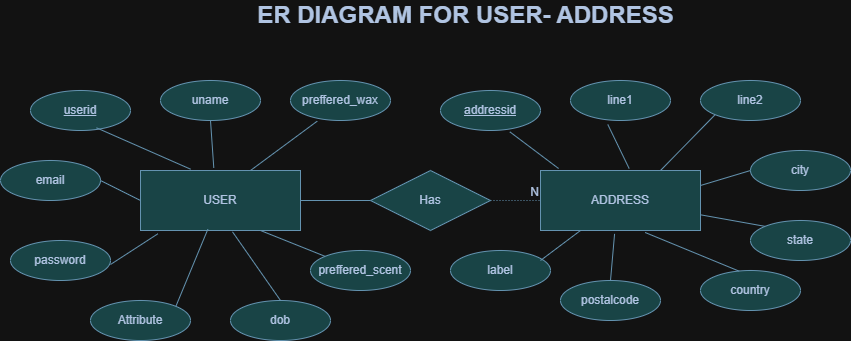

The diagram above was exported from draw.io. Its source (the exported page's mxGraphModel, read from the mxfile embedded in the PNG):
<mxGraphModel dx="1000" dy="597" grid="1" gridSize="10" guides="1" tooltips="1" connect="1" arrows="1" fold="1" page="1" pageScale="1" pageWidth="850" pageHeight="1100" math="0" shadow="0" extFonts="Permanent Marker^https://fonts.googleapis.com/css?family=Permanent+Marker">
  <root>
    <mxCell id="0" />
    <mxCell id="1" parent="0" />
    <mxCell id="UpTBXG9ikVGKGwPS6eUw-2" parent="1" style="whiteSpace=wrap;html=1;align=center;labelBackgroundColor=none;fillColor=#A8DADC;strokeColor=#457B9D;fontColor=#1D3557;" value="USER" vertex="1">
      <mxGeometry height="60" width="160" x="210" y="210" as="geometry" />
    </mxCell>
    <mxCell id="UpTBXG9ikVGKGwPS6eUw-3" parent="1" style="ellipse;whiteSpace=wrap;html=1;align=center;fontStyle=4;labelBackgroundColor=none;fillColor=#A8DADC;strokeColor=#457B9D;fontColor=#1D3557;" value="userid" vertex="1">
      <mxGeometry height="40" width="100" x="100" y="130" as="geometry" />
    </mxCell>
    <mxCell id="UpTBXG9ikVGKGwPS6eUw-4" parent="1" style="ellipse;whiteSpace=wrap;html=1;align=center;labelBackgroundColor=none;fillColor=#A8DADC;strokeColor=#457B9D;fontColor=#1D3557;" value="uname" vertex="1">
      <mxGeometry height="40" width="100" x="230" y="120" as="geometry" />
    </mxCell>
    <mxCell id="UpTBXG9ikVGKGwPS6eUw-5" parent="1" style="ellipse;whiteSpace=wrap;html=1;align=center;labelBackgroundColor=none;fillColor=#A8DADC;strokeColor=#457B9D;fontColor=#1D3557;" value="email" vertex="1">
      <mxGeometry height="40" width="100" x="70" y="200" as="geometry" />
    </mxCell>
    <mxCell id="UpTBXG9ikVGKGwPS6eUw-6" parent="1" style="ellipse;whiteSpace=wrap;html=1;align=center;labelBackgroundColor=none;fillColor=#A8DADC;strokeColor=#457B9D;fontColor=#1D3557;" value="password" vertex="1">
      <mxGeometry height="40" width="100" x="80" y="280" as="geometry" />
    </mxCell>
    <mxCell id="UpTBXG9ikVGKGwPS6eUw-7" parent="1" style="ellipse;whiteSpace=wrap;html=1;align=center;labelBackgroundColor=none;fillColor=#A8DADC;strokeColor=#457B9D;fontColor=#1D3557;" value="dob" vertex="1">
      <mxGeometry height="40" width="100" x="300" y="340" as="geometry" />
    </mxCell>
    <mxCell id="UpTBXG9ikVGKGwPS6eUw-8" parent="1" style="ellipse;whiteSpace=wrap;html=1;align=center;labelBackgroundColor=none;fillColor=#A8DADC;strokeColor=#457B9D;fontColor=#1D3557;" value="Attribute" vertex="1">
      <mxGeometry height="40" width="100" x="160" y="340" as="geometry" />
    </mxCell>
    <mxCell id="UpTBXG9ikVGKGwPS6eUw-9" parent="1" style="ellipse;whiteSpace=wrap;html=1;align=center;labelBackgroundColor=none;fillColor=#A8DADC;strokeColor=#457B9D;fontColor=#1D3557;" value="preffered_wax" vertex="1">
      <mxGeometry height="40" width="100" x="360" y="120" as="geometry" />
    </mxCell>
    <mxCell id="UpTBXG9ikVGKGwPS6eUw-10" parent="1" style="ellipse;whiteSpace=wrap;html=1;align=center;labelBackgroundColor=none;fillColor=#A8DADC;strokeColor=#457B9D;fontColor=#1D3557;" value="preffered_scent" vertex="1">
      <mxGeometry height="40" width="100" x="380" y="290" as="geometry" />
    </mxCell>
    <mxCell id="UpTBXG9ikVGKGwPS6eUw-11" parent="1" style="whiteSpace=wrap;html=1;align=center;labelBackgroundColor=none;fillColor=#A8DADC;strokeColor=#457B9D;fontColor=#1D3557;" value="ADDRESS" vertex="1">
      <mxGeometry height="60" width="160" x="610" y="210" as="geometry" />
    </mxCell>
    <mxCell id="UpTBXG9ikVGKGwPS6eUw-12" parent="1" style="ellipse;whiteSpace=wrap;html=1;align=center;fontStyle=4;labelBackgroundColor=none;fillColor=#A8DADC;strokeColor=#457B9D;fontColor=#1D3557;" value="addressid" vertex="1">
      <mxGeometry height="40" width="100" x="510" y="130" as="geometry" />
    </mxCell>
    <mxCell id="UpTBXG9ikVGKGwPS6eUw-15" edge="1" parent="1" source="UpTBXG9ikVGKGwPS6eUw-2" style="endArrow=none;html=1;rounded=0;exitX=0.75;exitY=1;exitDx=0;exitDy=0;labelBackgroundColor=none;strokeColor=#457B9D;fontColor=default;" target="UpTBXG9ikVGKGwPS6eUw-10" value="">
      <mxGeometry relative="1" as="geometry">
        <mxPoint x="350" y="310" as="sourcePoint" />
        <mxPoint x="510" y="310" as="targetPoint" />
      </mxGeometry>
    </mxCell>
    <mxCell id="UpTBXG9ikVGKGwPS6eUw-16" edge="1" parent="1" source="UpTBXG9ikVGKGwPS6eUw-2" style="endArrow=none;html=1;rounded=0;exitX=0.575;exitY=1.022;exitDx=0;exitDy=0;exitPerimeter=0;entryX=0.5;entryY=0;entryDx=0;entryDy=0;labelBackgroundColor=none;strokeColor=#457B9D;fontColor=default;" target="UpTBXG9ikVGKGwPS6eUw-7" value="">
      <mxGeometry relative="1" as="geometry">
        <mxPoint x="310" y="290" as="sourcePoint" />
        <mxPoint x="375" y="316" as="targetPoint" />
      </mxGeometry>
    </mxCell>
    <mxCell id="UpTBXG9ikVGKGwPS6eUw-17" edge="1" parent="1" source="UpTBXG9ikVGKGwPS6eUw-2" style="endArrow=none;html=1;rounded=0;exitX=0.421;exitY=0.978;exitDx=0;exitDy=0;entryX=1;entryY=0;entryDx=0;entryDy=0;exitPerimeter=0;labelBackgroundColor=none;strokeColor=#457B9D;fontColor=default;" target="UpTBXG9ikVGKGwPS6eUw-8" value="">
      <mxGeometry relative="1" as="geometry">
        <mxPoint x="260" y="300" as="sourcePoint" />
        <mxPoint x="325" y="326" as="targetPoint" />
      </mxGeometry>
    </mxCell>
    <mxCell id="UpTBXG9ikVGKGwPS6eUw-18" edge="1" parent="1" style="endArrow=none;html=1;rounded=0;exitX=0.75;exitY=1;exitDx=0;exitDy=0;entryX=0.108;entryY=1.056;entryDx=0;entryDy=0;entryPerimeter=0;labelBackgroundColor=none;strokeColor=#457B9D;fontColor=default;" target="UpTBXG9ikVGKGwPS6eUw-2" value="">
      <mxGeometry relative="1" as="geometry">
        <mxPoint x="180" y="304" as="sourcePoint" />
        <mxPoint x="245" y="330" as="targetPoint" />
      </mxGeometry>
    </mxCell>
    <mxCell id="UpTBXG9ikVGKGwPS6eUw-19" edge="1" parent="1" style="endArrow=none;html=1;rounded=0;entryX=0;entryY=0.5;entryDx=0;entryDy=0;labelBackgroundColor=none;strokeColor=#457B9D;fontColor=default;" target="UpTBXG9ikVGKGwPS6eUw-2" value="">
      <mxGeometry relative="1" as="geometry">
        <mxPoint x="170" y="220" as="sourcePoint" />
        <mxPoint x="330" y="220" as="targetPoint" />
      </mxGeometry>
    </mxCell>
    <mxCell id="UpTBXG9ikVGKGwPS6eUw-20" edge="1" parent="1" source="UpTBXG9ikVGKGwPS6eUw-3" style="endArrow=none;html=1;rounded=0;entryX=0.313;entryY=-0.022;entryDx=0;entryDy=0;entryPerimeter=0;exitX=0.66;exitY=0.933;exitDx=0;exitDy=0;exitPerimeter=0;labelBackgroundColor=none;strokeColor=#457B9D;fontColor=default;" target="UpTBXG9ikVGKGwPS6eUw-2" value="">
      <mxGeometry relative="1" as="geometry">
        <mxPoint x="120" y="190" as="sourcePoint" />
        <mxPoint x="280" y="190" as="targetPoint" />
      </mxGeometry>
    </mxCell>
    <mxCell id="UpTBXG9ikVGKGwPS6eUw-22" edge="1" parent="1" source="UpTBXG9ikVGKGwPS6eUw-4" style="endArrow=none;html=1;rounded=0;entryX=0.458;entryY=-0.044;entryDx=0;entryDy=0;entryPerimeter=0;exitX=0.5;exitY=1;exitDx=0;exitDy=0;labelBackgroundColor=none;strokeColor=#457B9D;fontColor=default;" target="UpTBXG9ikVGKGwPS6eUw-2" value="">
      <mxGeometry relative="1" as="geometry">
        <mxPoint x="200" y="180" as="sourcePoint" />
        <mxPoint x="294" y="222" as="targetPoint" />
      </mxGeometry>
    </mxCell>
    <mxCell id="UpTBXG9ikVGKGwPS6eUw-23" edge="1" parent="1" source="UpTBXG9ikVGKGwPS6eUw-9" style="endArrow=none;html=1;rounded=0;exitX=0.267;exitY=1.017;exitDx=0;exitDy=0;exitPerimeter=0;labelBackgroundColor=none;strokeColor=#457B9D;fontColor=default;" value="">
      <mxGeometry relative="1" as="geometry">
        <mxPoint x="350" y="190" as="sourcePoint" />
        <mxPoint x="320" y="210" as="targetPoint" />
      </mxGeometry>
    </mxCell>
    <mxCell id="UpTBXG9ikVGKGwPS6eUw-24" parent="1" style="ellipse;whiteSpace=wrap;html=1;align=center;labelBackgroundColor=none;fillColor=#A8DADC;strokeColor=#457B9D;fontColor=#1D3557;" value="line1" vertex="1">
      <mxGeometry height="40" width="100" x="640" y="120" as="geometry" />
    </mxCell>
    <mxCell id="UpTBXG9ikVGKGwPS6eUw-25" parent="1" style="ellipse;whiteSpace=wrap;html=1;align=center;labelBackgroundColor=none;fillColor=#A8DADC;strokeColor=#457B9D;fontColor=#1D3557;" value="line2" vertex="1">
      <mxGeometry height="40" width="100" x="770" y="120" as="geometry" />
    </mxCell>
    <mxCell id="UpTBXG9ikVGKGwPS6eUw-26" parent="1" style="ellipse;whiteSpace=wrap;html=1;align=center;labelBackgroundColor=none;fillColor=#A8DADC;strokeColor=#457B9D;fontColor=#1D3557;" value="label" vertex="1">
      <mxGeometry height="40" width="100" x="520" y="290" as="geometry" />
    </mxCell>
    <mxCell id="UpTBXG9ikVGKGwPS6eUw-27" parent="1" style="ellipse;whiteSpace=wrap;html=1;align=center;labelBackgroundColor=none;fillColor=#A8DADC;strokeColor=#457B9D;fontColor=#1D3557;" value="city" vertex="1">
      <mxGeometry height="40" width="100" x="820" y="190" as="geometry" />
    </mxCell>
    <mxCell id="UpTBXG9ikVGKGwPS6eUw-28" parent="1" style="ellipse;whiteSpace=wrap;html=1;align=center;labelBackgroundColor=none;fillColor=#A8DADC;strokeColor=#457B9D;fontColor=#1D3557;" value="state" vertex="1">
      <mxGeometry height="40" width="100" x="820" y="260" as="geometry" />
    </mxCell>
    <mxCell id="UpTBXG9ikVGKGwPS6eUw-29" parent="1" style="ellipse;whiteSpace=wrap;html=1;align=center;labelBackgroundColor=none;fillColor=#A8DADC;strokeColor=#457B9D;fontColor=#1D3557;" value="country" vertex="1">
      <mxGeometry height="40" width="100" x="770" y="310" as="geometry" />
    </mxCell>
    <mxCell id="UpTBXG9ikVGKGwPS6eUw-30" parent="1" style="ellipse;whiteSpace=wrap;html=1;align=center;labelBackgroundColor=none;fillColor=#A8DADC;strokeColor=#457B9D;fontColor=#1D3557;" value="postalcode" vertex="1">
      <mxGeometry height="40" width="100" x="630" y="320" as="geometry" />
    </mxCell>
    <mxCell id="UpTBXG9ikVGKGwPS6eUw-31" edge="1" parent="1" source="UpTBXG9ikVGKGwPS6eUw-11" style="endArrow=none;html=1;rounded=0;exitX=0.25;exitY=1;exitDx=0;exitDy=0;labelBackgroundColor=none;strokeColor=#457B9D;fontColor=default;" value="">
      <mxGeometry relative="1" as="geometry">
        <mxPoint x="350" y="310" as="sourcePoint" />
        <mxPoint x="610" y="300" as="targetPoint" />
      </mxGeometry>
    </mxCell>
    <mxCell id="UpTBXG9ikVGKGwPS6eUw-32" edge="1" parent="1" source="UpTBXG9ikVGKGwPS6eUw-30" style="endArrow=none;html=1;rounded=0;entryX=0.463;entryY=1.056;entryDx=0;entryDy=0;entryPerimeter=0;exitX=0.5;exitY=0;exitDx=0;exitDy=0;labelBackgroundColor=none;strokeColor=#457B9D;fontColor=default;" target="UpTBXG9ikVGKGwPS6eUw-11" value="">
      <mxGeometry relative="1" as="geometry">
        <mxPoint x="540" y="359" as="sourcePoint" />
        <mxPoint x="700" y="359" as="targetPoint" />
      </mxGeometry>
    </mxCell>
    <mxCell id="UpTBXG9ikVGKGwPS6eUw-33" edge="1" parent="1" source="UpTBXG9ikVGKGwPS6eUw-29" style="endArrow=none;html=1;rounded=0;entryX=0.654;entryY=1.033;entryDx=0;entryDy=0;exitX=0.387;exitY=0.017;exitDx=0;exitDy=0;exitPerimeter=0;entryPerimeter=0;labelBackgroundColor=none;strokeColor=#457B9D;fontColor=default;" target="UpTBXG9ikVGKGwPS6eUw-11" value="">
      <mxGeometry relative="1" as="geometry">
        <mxPoint x="610" y="309.5" as="sourcePoint" />
        <mxPoint x="770" y="309.5" as="targetPoint" />
      </mxGeometry>
    </mxCell>
    <mxCell id="UpTBXG9ikVGKGwPS6eUw-34" edge="1" parent="1" source="UpTBXG9ikVGKGwPS6eUw-12" style="endArrow=none;html=1;rounded=0;entryX=0.113;entryY=-0.033;entryDx=0;entryDy=0;entryPerimeter=0;exitX=0.693;exitY=1.033;exitDx=0;exitDy=0;exitPerimeter=0;labelBackgroundColor=none;strokeColor=#457B9D;fontColor=default;" target="UpTBXG9ikVGKGwPS6eUw-11" value="">
      <mxGeometry relative="1" as="geometry">
        <mxPoint x="470" y="190" as="sourcePoint" />
        <mxPoint x="630" y="190" as="targetPoint" />
      </mxGeometry>
    </mxCell>
    <mxCell id="UpTBXG9ikVGKGwPS6eUw-35" edge="1" parent="1" source="UpTBXG9ikVGKGwPS6eUw-24" style="endArrow=none;html=1;rounded=0;entryX=0.554;entryY=-0.033;entryDx=0;entryDy=0;entryPerimeter=0;exitX=0.373;exitY=1.1;exitDx=0;exitDy=0;exitPerimeter=0;labelBackgroundColor=none;strokeColor=#457B9D;fontColor=default;" target="UpTBXG9ikVGKGwPS6eUw-11" value="">
      <mxGeometry relative="1" as="geometry">
        <mxPoint x="430" y="240" as="sourcePoint" />
        <mxPoint x="590" y="240" as="targetPoint" />
      </mxGeometry>
    </mxCell>
    <mxCell id="UpTBXG9ikVGKGwPS6eUw-36" edge="1" parent="1" source="UpTBXG9ikVGKGwPS6eUw-25" style="endArrow=none;html=1;rounded=0;entryX=0.75;entryY=0;entryDx=0;entryDy=0;exitX=0;exitY=1;exitDx=0;exitDy=0;labelBackgroundColor=none;strokeColor=#457B9D;fontColor=default;" target="UpTBXG9ikVGKGwPS6eUw-11" value="">
      <mxGeometry relative="1" as="geometry">
        <mxPoint x="660" y="190" as="sourcePoint" />
        <mxPoint x="820" y="190" as="targetPoint" />
      </mxGeometry>
    </mxCell>
    <mxCell id="UpTBXG9ikVGKGwPS6eUw-37" edge="1" parent="1" source="UpTBXG9ikVGKGwPS6eUw-11" style="endArrow=none;html=1;rounded=0;entryX=0;entryY=0.5;entryDx=0;entryDy=0;labelBackgroundColor=none;strokeColor=#457B9D;fontColor=default;exitX=1;exitY=0.25;exitDx=0;exitDy=0;" target="UpTBXG9ikVGKGwPS6eUw-27" value="">
      <mxGeometry relative="1" as="geometry">
        <mxPoint x="780" y="240" as="sourcePoint" />
        <mxPoint x="880" y="239.5" as="targetPoint" />
      </mxGeometry>
    </mxCell>
    <mxCell id="UpTBXG9ikVGKGwPS6eUw-38" edge="1" parent="1" source="UpTBXG9ikVGKGwPS6eUw-11" style="endArrow=none;html=1;rounded=0;entryX=0;entryY=0;entryDx=0;entryDy=0;labelBackgroundColor=none;strokeColor=#457B9D;fontColor=default;" target="UpTBXG9ikVGKGwPS6eUw-28" value="">
      <mxGeometry relative="1" as="geometry">
        <mxPoint x="670" y="290" as="sourcePoint" />
        <mxPoint x="830" y="290" as="targetPoint" />
      </mxGeometry>
    </mxCell>
    <mxCell id="UpTBXG9ikVGKGwPS6eUw-39" parent="1" style="shape=rhombus;perimeter=rhombusPerimeter;whiteSpace=wrap;html=1;align=center;strokeColor=#457B9D;fontColor=#1D3557;fillColor=#A8DADC;labelBackgroundColor=none;" value="Has" vertex="1">
      <mxGeometry height="60" width="120" x="440" y="210" as="geometry" />
    </mxCell>
    <mxCell id="UpTBXG9ikVGKGwPS6eUw-40" edge="1" parent="1" source="UpTBXG9ikVGKGwPS6eUw-2" style="endArrow=none;html=1;rounded=0;strokeColor=#457B9D;fontColor=default;exitX=1;exitY=0.5;exitDx=0;exitDy=0;entryX=0;entryY=0.5;entryDx=0;entryDy=0;labelBackgroundColor=none;" target="UpTBXG9ikVGKGwPS6eUw-39" value="">
      <mxGeometry relative="1" as="geometry">
        <mxPoint x="460" y="290" as="sourcePoint" />
        <mxPoint x="620" y="290" as="targetPoint" />
      </mxGeometry>
    </mxCell>
    <mxCell id="UpTBXG9ikVGKGwPS6eUw-43" parent="1" style="text;strokeColor=none;fillColor=none;html=1;fontSize=24;fontStyle=1;verticalAlign=middle;align=center;fontColor=#1D3557;labelBackgroundColor=none;" value="ER DIAGRAM FOR USER- ADDRESS" vertex="1">
      <mxGeometry height="30" width="450" x="310" y="40" as="geometry" />
    </mxCell>
    <mxCell id="UpTBXG9ikVGKGwPS6eUw-45" edge="1" parent="1" source="UpTBXG9ikVGKGwPS6eUw-39" style="endArrow=none;html=1;rounded=0;dashed=1;dashPattern=1 2;strokeColor=#457B9D;fontColor=#1D3557;fillColor=#A8DADC;exitX=1;exitY=0.5;exitDx=0;exitDy=0;entryX=0;entryY=0.5;entryDx=0;entryDy=0;" target="UpTBXG9ikVGKGwPS6eUw-11" value="">
      <mxGeometry relative="1" as="geometry">
        <mxPoint x="570" y="240" as="sourcePoint" />
        <mxPoint x="610" y="240" as="targetPoint" />
      </mxGeometry>
    </mxCell>
    <mxCell id="UpTBXG9ikVGKGwPS6eUw-46" connectable="0" parent="UpTBXG9ikVGKGwPS6eUw-45" style="resizable=0;html=1;whiteSpace=wrap;align=right;verticalAlign=bottom;strokeColor=#457B9D;fontColor=#1D3557;fillColor=#A8DADC;" value="N" vertex="1">
      <mxGeometry relative="1" x="1" as="geometry" />
    </mxCell>
  </root>
</mxGraphModel>